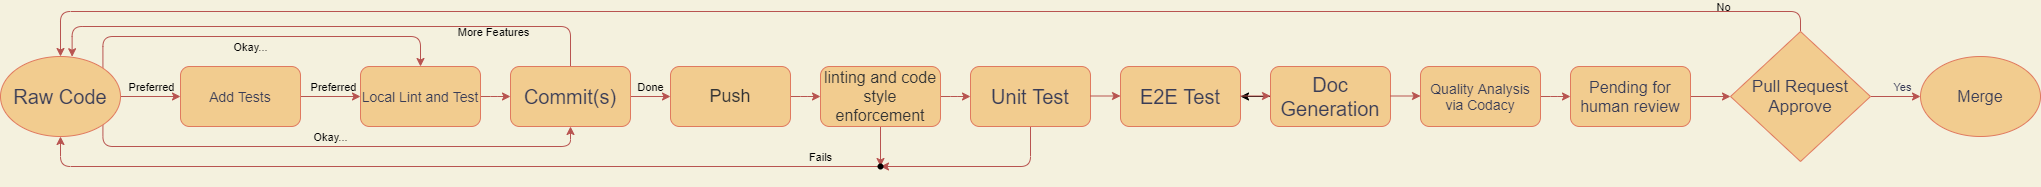

The diagram above was exported from draw.io. Its source (the exported page's mxGraphModel, read from the mxfile embedded in the PNG):
<mxGraphModel dx="1732" dy="601" grid="1" gridSize="10" guides="1" tooltips="1" connect="1" arrows="1" fold="1" page="1" pageScale="1" pageWidth="827" pageHeight="1169" background="#F4F1DE" math="0" shadow="0">
  <root>
    <mxCell id="0" />
    <mxCell id="1" parent="0" />
    <mxCell id="41" value="" style="edgeStyle=orthogonalEdgeStyle;rounded=1;orthogonalLoop=1;jettySize=auto;html=1;startArrow=none;startFill=0;endArrow=classic;endFill=1;fillColor=#f8cecc;strokeColor=#b85450;" parent="1" source="2" target="40" edge="1">
      <mxGeometry relative="1" as="geometry" />
    </mxCell>
    <mxCell id="45" value="Done" style="edgeLabel;html=1;align=center;verticalAlign=middle;resizable=0;points=[];labelBackgroundColor=none;" parent="41" vertex="1" connectable="0">
      <mxGeometry x="-0.8311" relative="1" as="geometry">
        <mxPoint x="16" y="-10" as="offset" />
      </mxGeometry>
    </mxCell>
    <mxCell id="43" style="edgeStyle=orthogonalEdgeStyle;rounded=1;orthogonalLoop=1;jettySize=auto;html=1;entryX=0.597;entryY=0.003;entryDx=0;entryDy=0;entryPerimeter=0;startArrow=none;startFill=0;endArrow=classic;endFill=1;fillColor=#f8cecc;strokeColor=#b85450;" parent="1" source="2" target="11" edge="1">
      <mxGeometry relative="1" as="geometry">
        <Array as="points">
          <mxPoint x="320" y="220" />
          <mxPoint x="-178" y="220" />
        </Array>
      </mxGeometry>
    </mxCell>
    <mxCell id="44" value="More Features" style="edgeLabel;html=1;align=center;verticalAlign=middle;resizable=0;points=[];labelBackgroundColor=none;" parent="43" vertex="1" connectable="0">
      <mxGeometry x="-0.6548" y="1" relative="1" as="geometry">
        <mxPoint x="-20" y="4" as="offset" />
      </mxGeometry>
    </mxCell>
    <mxCell id="2" value="&lt;font style=&quot;font-size: 20px&quot;&gt;Commit(s)&lt;/font&gt;" style="whiteSpace=wrap;html=1;fillColor=#F2CC8F;strokeColor=#E07A5F;fontColor=#393C56;rounded=1;" parent="1" vertex="1">
      <mxGeometry x="260" y="260" width="120" height="60" as="geometry" />
    </mxCell>
    <mxCell id="39" value="" style="edgeStyle=orthogonalEdgeStyle;rounded=1;orthogonalLoop=1;jettySize=auto;html=1;startArrow=none;startFill=0;endArrow=classic;endFill=1;fillColor=#f8cecc;strokeColor=#b85450;exitX=1;exitY=0.5;exitDx=0;exitDy=0;" parent="1" source="3" target="4" edge="1">
      <mxGeometry relative="1" as="geometry" />
    </mxCell>
    <mxCell id="49" style="edgeStyle=orthogonalEdgeStyle;rounded=1;orthogonalLoop=1;jettySize=auto;html=1;startArrow=none;startFill=0;endArrow=classic;endFill=1;fillColor=#f8cecc;strokeColor=#b85450;" parent="1" source="3" target="48" edge="1">
      <mxGeometry relative="1" as="geometry" />
    </mxCell>
    <mxCell id="3" value="&lt;span style=&quot;font-family: &amp;#34;lato extended&amp;#34; , &amp;#34;lato&amp;#34; , &amp;#34;helvetica neue&amp;#34; , &amp;#34;helvetica&amp;#34; , &amp;#34;arial&amp;#34; , sans-serif ; text-align: left&quot;&gt;&lt;font style=&quot;font-size: 16px&quot; color=&quot;#333333&quot;&gt;linting and code style enforcement&lt;/font&gt;&lt;/span&gt;" style="whiteSpace=wrap;html=1;fillColor=#F2CC8F;strokeColor=#E07A5F;fontColor=#393C56;rounded=1;" parent="1" vertex="1">
      <mxGeometry x="570" y="260" width="120" height="60" as="geometry" />
    </mxCell>
    <mxCell id="50" style="edgeStyle=orthogonalEdgeStyle;rounded=1;orthogonalLoop=1;jettySize=auto;html=1;entryX=0.715;entryY=0.685;entryDx=0;entryDy=0;entryPerimeter=0;startArrow=none;startFill=0;endArrow=classic;endFill=1;fillColor=#f8cecc;strokeColor=#b85450;" parent="1" source="4" target="48" edge="1">
      <mxGeometry relative="1" as="geometry">
        <Array as="points">
          <mxPoint x="780" y="360" />
        </Array>
      </mxGeometry>
    </mxCell>
    <mxCell id="4" value="&lt;font style=&quot;font-size: 20px&quot;&gt;Unit Test&lt;/font&gt;" style="whiteSpace=wrap;html=1;fillColor=#F2CC8F;strokeColor=#E07A5F;fontColor=#393C56;rounded=1;" parent="1" vertex="1">
      <mxGeometry x="720" y="260" width="120" height="60" as="geometry" />
    </mxCell>
    <mxCell id="47" value="" style="edgeStyle=orthogonalEdgeStyle;rounded=1;orthogonalLoop=1;jettySize=auto;html=1;startArrow=none;startFill=0;endArrow=classic;endFill=1;fillColor=#f8cecc;strokeColor=#b85450;" parent="1" source="5" target="20" edge="1">
      <mxGeometry relative="1" as="geometry" />
    </mxCell>
    <mxCell id="5" value="&lt;font style=&quot;font-size: 16px&quot;&gt;Pending for human review&lt;/font&gt;" style="whiteSpace=wrap;html=1;fillColor=#F2CC8F;strokeColor=#E07A5F;fontColor=#393C56;rounded=1;" parent="1" vertex="1">
      <mxGeometry x="1320" y="260" width="120" height="60" as="geometry" />
    </mxCell>
    <mxCell id="58" value="" style="edgeStyle=orthogonalEdgeStyle;rounded=1;orthogonalLoop=1;jettySize=auto;html=1;startArrow=none;startFill=0;endArrow=classic;endFill=1;fillColor=#f8cecc;strokeColor=#b85450;" parent="1" source="11" target="55" edge="1">
      <mxGeometry relative="1" as="geometry" />
    </mxCell>
    <mxCell id="60" value="Preferred" style="edgeLabel;html=1;align=center;verticalAlign=middle;resizable=0;points=[];labelBackgroundColor=none;" parent="58" vertex="1" connectable="0">
      <mxGeometry x="0.312" relative="1" as="geometry">
        <mxPoint x="-9" y="-10" as="offset" />
      </mxGeometry>
    </mxCell>
    <mxCell id="64" style="edgeStyle=orthogonalEdgeStyle;rounded=1;orthogonalLoop=1;jettySize=auto;html=1;exitX=1;exitY=0;exitDx=0;exitDy=0;entryX=0.5;entryY=0;entryDx=0;entryDy=0;startArrow=none;startFill=0;endArrow=classic;endFill=1;fillColor=#f8cecc;strokeColor=#b85450;" parent="1" source="11" target="25" edge="1">
      <mxGeometry relative="1" as="geometry">
        <Array as="points">
          <mxPoint x="-148" y="230" />
          <mxPoint x="170" y="230" />
        </Array>
      </mxGeometry>
    </mxCell>
    <mxCell id="65" value="Okay..." style="edgeLabel;html=1;align=center;verticalAlign=middle;resizable=0;points=[];labelBackgroundColor=none;" parent="64" vertex="1" connectable="0">
      <mxGeometry x="-0.2243" y="2" relative="1" as="geometry">
        <mxPoint x="32" y="12" as="offset" />
      </mxGeometry>
    </mxCell>
    <mxCell id="67" style="edgeStyle=orthogonalEdgeStyle;rounded=1;orthogonalLoop=1;jettySize=auto;html=1;exitX=1;exitY=1;exitDx=0;exitDy=0;entryX=0.5;entryY=1;entryDx=0;entryDy=0;startArrow=none;startFill=0;endArrow=classic;endFill=1;fillColor=#f8cecc;strokeColor=#b85450;" parent="1" source="11" target="2" edge="1">
      <mxGeometry relative="1" as="geometry">
        <Array as="points">
          <mxPoint x="-148" y="340" />
          <mxPoint x="320" y="340" />
        </Array>
      </mxGeometry>
    </mxCell>
    <mxCell id="70" value="Okay..." style="edgeLabel;html=1;align=center;verticalAlign=middle;resizable=0;points=[];labelBackgroundColor=none;" parent="67" vertex="1" connectable="0">
      <mxGeometry x="0.2914" y="-1" relative="1" as="geometry">
        <mxPoint x="-80" y="-11" as="offset" />
      </mxGeometry>
    </mxCell>
    <mxCell id="11" value="&lt;font style=&quot;font-size: 20px&quot;&gt;Raw Code&lt;/font&gt;" style="ellipse;whiteSpace=wrap;html=1;fillColor=#F2CC8F;strokeColor=#E07A5F;fontColor=#393C56;" parent="1" vertex="1">
      <mxGeometry x="-250" y="250" width="120" height="80" as="geometry" />
    </mxCell>
    <mxCell id="13" value="&lt;font style=&quot;font-size: 16px&quot;&gt;Merge&lt;/font&gt;" style="ellipse;whiteSpace=wrap;html=1;rounded=0;sketch=0;fontColor=#393C56;strokeColor=#E07A5F;fillColor=#F2CC8F;" parent="1" vertex="1">
      <mxGeometry x="1670" y="250" width="120" height="80" as="geometry" />
    </mxCell>
    <mxCell id="46" value="" style="edgeStyle=orthogonalEdgeStyle;rounded=1;orthogonalLoop=1;jettySize=auto;html=1;startArrow=none;startFill=0;endArrow=classic;endFill=1;fillColor=#f8cecc;strokeColor=#b85450;" parent="1" source="14" target="5" edge="1">
      <mxGeometry relative="1" as="geometry" />
    </mxCell>
    <mxCell id="14" value="&lt;font style=&quot;font-size: 14px&quot;&gt;Quality Analysis via Codacy&lt;/font&gt;" style="rounded=1;whiteSpace=wrap;html=1;fillColor=#F2CC8F;strokeColor=#E07A5F;fontColor=#393C56;" parent="1" vertex="1">
      <mxGeometry x="1170" y="260" width="120" height="60" as="geometry" />
    </mxCell>
    <mxCell id="21" style="edgeStyle=orthogonalEdgeStyle;curved=0;rounded=1;sketch=0;orthogonalLoop=1;jettySize=auto;html=1;exitX=0.5;exitY=0;exitDx=0;exitDy=0;entryX=0.5;entryY=0;entryDx=0;entryDy=0;fontColor=#393C56;strokeColor=#b85450;fillColor=#f8cecc;" parent="1" source="20" target="11" edge="1">
      <mxGeometry relative="1" as="geometry" />
    </mxCell>
    <mxCell id="22" value="&lt;font color=&quot;#030303&quot;&gt;No&lt;/font&gt;" style="edgeLabel;html=1;align=center;verticalAlign=middle;resizable=0;points=[];fontColor=#393C56;labelBackgroundColor=none;" parent="21" vertex="1" connectable="0">
      <mxGeometry x="-0.8219" y="3" relative="1" as="geometry">
        <mxPoint x="63" y="-8" as="offset" />
      </mxGeometry>
    </mxCell>
    <mxCell id="23" style="edgeStyle=orthogonalEdgeStyle;curved=0;rounded=1;sketch=0;orthogonalLoop=1;jettySize=auto;html=1;exitX=1;exitY=0.5;exitDx=0;exitDy=0;fontColor=#393C56;strokeColor=#b85450;fillColor=#f8cecc;" parent="1" source="20" target="13" edge="1">
      <mxGeometry relative="1" as="geometry" />
    </mxCell>
    <mxCell id="24" value="Yes" style="edgeLabel;html=1;align=center;verticalAlign=middle;resizable=0;points=[];fontColor=#393C56;labelBackgroundColor=none;" parent="23" vertex="1" connectable="0">
      <mxGeometry x="-0.2356" y="1" relative="1" as="geometry">
        <mxPoint x="12" y="-9" as="offset" />
      </mxGeometry>
    </mxCell>
    <mxCell id="20" value="&lt;span style=&quot;font-size: 17px&quot;&gt;Pull Request Approve&lt;/span&gt;" style="rhombus;whiteSpace=wrap;html=1;rounded=0;sketch=0;fontColor=#393C56;strokeColor=#E07A5F;fillColor=#F2CC8F;" parent="1" vertex="1">
      <mxGeometry x="1480" y="225" width="140" height="130" as="geometry" />
    </mxCell>
    <mxCell id="33" value="" style="edgeStyle=orthogonalEdgeStyle;rounded=1;orthogonalLoop=1;jettySize=auto;html=1;fillColor=#f8cecc;strokeColor=#b85450;" parent="1" source="25" target="2" edge="1">
      <mxGeometry relative="1" as="geometry" />
    </mxCell>
    <mxCell id="25" value="&lt;font style=&quot;font-size: 14px&quot;&gt;Local Lint and Test&lt;/font&gt;" style="whiteSpace=wrap;html=1;fillColor=#F2CC8F;strokeColor=#E07A5F;fontColor=#393C56;rounded=1;fontSize=16;" parent="1" vertex="1">
      <mxGeometry x="110" y="260" width="120" height="60" as="geometry" />
    </mxCell>
    <mxCell id="42" value="" style="edgeStyle=orthogonalEdgeStyle;rounded=1;orthogonalLoop=1;jettySize=auto;html=1;startArrow=none;startFill=0;endArrow=classic;endFill=1;fillColor=#f8cecc;strokeColor=#b85450;" parent="1" source="40" target="3" edge="1">
      <mxGeometry relative="1" as="geometry" />
    </mxCell>
    <mxCell id="40" value="&lt;span style=&quot;font-family: &amp;#34;lato extended&amp;#34; , &amp;#34;lato&amp;#34; , &amp;#34;helvetica neue&amp;#34; , &amp;#34;helvetica&amp;#34; , &amp;#34;arial&amp;#34; , sans-serif ; text-align: left&quot;&gt;&lt;font style=&quot;font-size: 18px&quot; color=&quot;#333333&quot;&gt;Push&lt;/font&gt;&lt;/span&gt;" style="whiteSpace=wrap;html=1;fillColor=#F2CC8F;strokeColor=#E07A5F;fontColor=#393C56;rounded=1;" parent="1" vertex="1">
      <mxGeometry x="420" y="260" width="120" height="60" as="geometry" />
    </mxCell>
    <mxCell id="53" style="edgeStyle=orthogonalEdgeStyle;rounded=1;orthogonalLoop=1;jettySize=auto;html=1;entryX=0.5;entryY=1;entryDx=0;entryDy=0;startArrow=none;startFill=0;endArrow=classic;endFill=1;fillColor=#f8cecc;strokeColor=#b85450;" parent="1" source="48" target="11" edge="1">
      <mxGeometry relative="1" as="geometry" />
    </mxCell>
    <mxCell id="54" value="Fails" style="edgeLabel;html=1;align=center;verticalAlign=middle;resizable=0;points=[];labelBackgroundColor=none;" parent="53" vertex="1" connectable="0">
      <mxGeometry x="-0.6458" y="2" relative="1" as="geometry">
        <mxPoint x="90" y="-12" as="offset" />
      </mxGeometry>
    </mxCell>
    <mxCell id="48" value="" style="shape=waypoint;sketch=0;fillStyle=solid;size=6;pointerEvents=1;points=[];fillColor=none;resizable=0;rotatable=0;perimeter=centerPerimeter;snapToPoint=1;labelBackgroundColor=none;" parent="1" vertex="1">
      <mxGeometry x="610" y="340" width="40" height="40" as="geometry" />
    </mxCell>
    <mxCell id="59" value="" style="edgeStyle=orthogonalEdgeStyle;rounded=1;orthogonalLoop=1;jettySize=auto;html=1;startArrow=none;startFill=0;endArrow=classic;endFill=1;fillColor=#f8cecc;strokeColor=#b85450;" parent="1" source="55" target="25" edge="1">
      <mxGeometry relative="1" as="geometry" />
    </mxCell>
    <mxCell id="61" value="Preferred" style="edgeLabel;html=1;align=center;verticalAlign=middle;resizable=0;points=[];labelBackgroundColor=none;" parent="59" vertex="1" connectable="0">
      <mxGeometry x="-0.7093" relative="1" as="geometry">
        <mxPoint x="23" y="-10" as="offset" />
      </mxGeometry>
    </mxCell>
    <mxCell id="55" value="&lt;span style=&quot;font-size: 14px&quot;&gt;Add Tests&lt;br&gt;&lt;/span&gt;" style="whiteSpace=wrap;html=1;fillColor=#F2CC8F;strokeColor=#E07A5F;fontColor=#393C56;rounded=1;fontSize=16;" parent="1" vertex="1">
      <mxGeometry x="-70" y="260" width="120" height="60" as="geometry" />
    </mxCell>
    <mxCell id="71" value="" style="edgeStyle=orthogonalEdgeStyle;rounded=1;orthogonalLoop=1;jettySize=auto;html=1;startArrow=none;startFill=0;endArrow=classic;endFill=1;fillColor=#f8cecc;strokeColor=#b85450;" edge="1" parent="1">
      <mxGeometry relative="1" as="geometry">
        <mxPoint x="840" y="289.5" as="sourcePoint" />
        <mxPoint x="870" y="289.5" as="targetPoint" />
      </mxGeometry>
    </mxCell>
    <mxCell id="72" value="&lt;font style=&quot;font-size: 20px&quot;&gt;E2E Test&lt;/font&gt;" style="whiteSpace=wrap;html=1;fillColor=#F2CC8F;strokeColor=#E07A5F;fontColor=#393C56;rounded=1;" vertex="1" parent="1">
      <mxGeometry x="870" y="260" width="120" height="60" as="geometry" />
    </mxCell>
    <mxCell id="75" value="" style="edgeStyle=none;html=1;" edge="1" parent="1" source="73" target="72">
      <mxGeometry relative="1" as="geometry" />
    </mxCell>
    <mxCell id="73" value="&lt;font style=&quot;font-size: 20px&quot;&gt;Doc Generation&lt;/font&gt;" style="whiteSpace=wrap;html=1;fillColor=#F2CC8F;strokeColor=#E07A5F;fontColor=#393C56;rounded=1;" vertex="1" parent="1">
      <mxGeometry x="1020" y="260" width="120" height="60" as="geometry" />
    </mxCell>
    <mxCell id="76" value="" style="edgeStyle=orthogonalEdgeStyle;rounded=1;orthogonalLoop=1;jettySize=auto;html=1;startArrow=none;startFill=0;endArrow=classic;endFill=1;fillColor=#f8cecc;strokeColor=#b85450;" edge="1" parent="1">
      <mxGeometry relative="1" as="geometry">
        <mxPoint x="1140" y="289.5" as="sourcePoint" />
        <mxPoint x="1170" y="289.5" as="targetPoint" />
      </mxGeometry>
    </mxCell>
    <mxCell id="78" value="" style="edgeStyle=orthogonalEdgeStyle;rounded=1;orthogonalLoop=1;jettySize=auto;html=1;startArrow=none;startFill=0;endArrow=classic;endFill=1;fillColor=#f8cecc;strokeColor=#b85450;" edge="1" parent="1">
      <mxGeometry relative="1" as="geometry">
        <mxPoint x="990" y="289.5" as="sourcePoint" />
        <mxPoint x="1020" y="289.5" as="targetPoint" />
      </mxGeometry>
    </mxCell>
  </root>
</mxGraphModel>